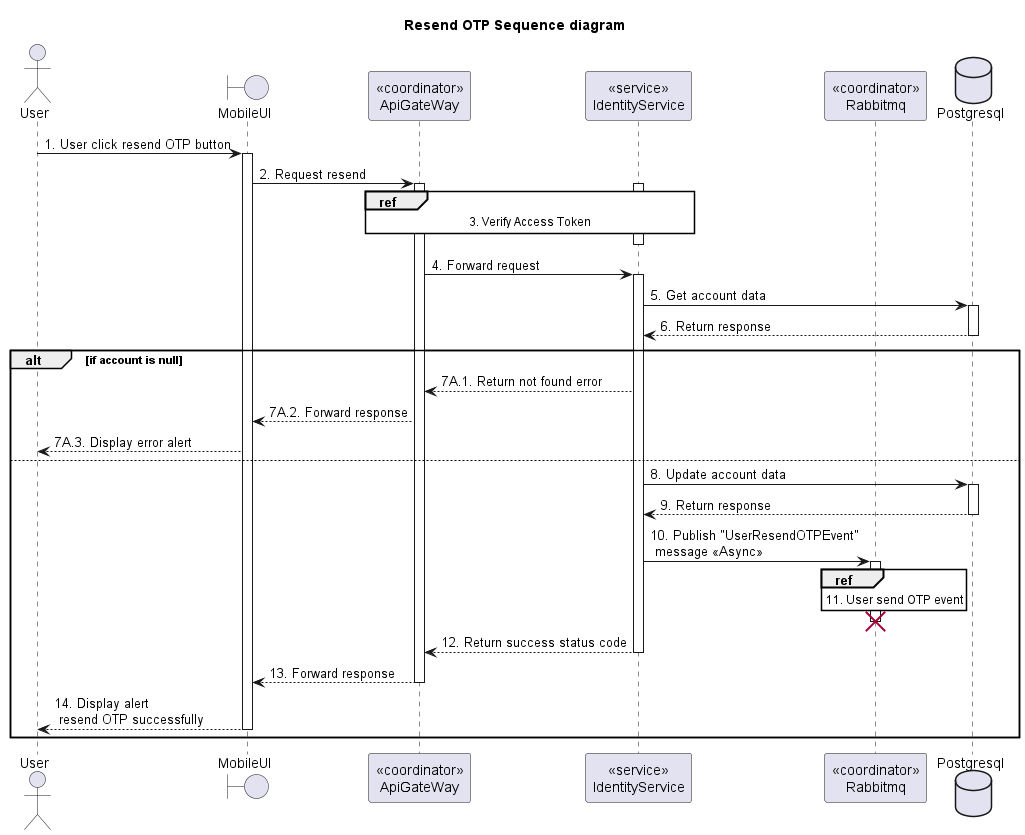

The diagram above was rendered by PlantUML. Its source (embedded in the PNG):
@startuml Sequence
title "Resend OTP Sequence diagram"

<style>
  sequenceDiagram {
    reference {
      BackGroundColor white
    }
}
</style>

actor User
boundary MobileUI
participant "<<coordinator>>\nApiGateWay" as ApiGateway
participant "<<service>>\nIdentityService" as IdentityService
participant "<<coordinator>>\nRabbitmq"  as Rabbitmq
database Postgresql

User -> MobileUI++: 1. User click resend OTP button
MobileUI -> ApiGateway++: 2. Request resend

activate IdentityService
ref over ApiGateway, IdentityService: 3. Verify Access Token
ApiGateway -[hidden]-> IdentityService
deactivate IdentityService

ApiGateway -> IdentityService++: 4. Forward request
IdentityService -> Postgresql++: 5. Get account data
IdentityService <-- Postgresql--: 6. Return response

alt if account is null
  ApiGateway <-- IdentityService: 7A.1. Return not found error
  MobileUI <-- ApiGateway: 7A.2. Forward response
  User <-- MobileUI: 7A.3. Display error alert
else
  IdentityService -> Postgresql++: 8. Update account data
  IdentityService <-- Postgresql--: 9. Return response
  IdentityService -> Rabbitmq: 10. Publish "UserResendOTPEvent"\n message <<Async>>
  activate Rabbitmq
  ref over Rabbitmq: 11. User send OTP event
  IdentityService -[hidden]-> Rabbitmq
  deactivate Rabbitmq
  destroy Rabbitmq

  ApiGateway <-- IdentityService--: 12. Return success status code
  MobileUI <-- ApiGateway--: 13. Forward response
  User <-- MobileUI--: 14. Display alert\n resend OTP successfully
end

@enduml